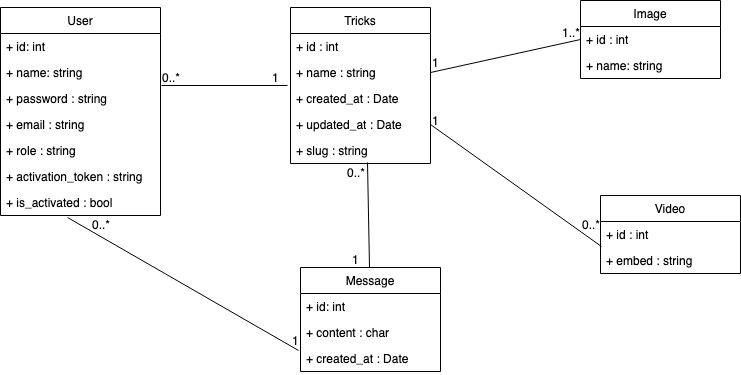

The diagram above was exported from draw.io. Its source (the exported page's mxGraphModel, read from the mxfile embedded in the PNG):
<mxGraphModel dx="786" dy="441" grid="1" gridSize="10" guides="1" tooltips="1" connect="1" arrows="1" fold="1" page="1" pageScale="1" pageWidth="827" pageHeight="1169" math="0" shadow="0">
  <root>
    <mxCell id="0" />
    <mxCell id="1" parent="0" />
    <mxCell id="gENqQzWU_DjP3Hx6VRzY-1" value="User" style="swimlane;fontStyle=0;childLayout=stackLayout;horizontal=1;startSize=26;fillColor=none;horizontalStack=0;resizeParent=1;resizeParentMax=0;resizeLast=0;collapsible=1;marginBottom=0;" vertex="1" parent="1">
      <mxGeometry x="20" y="40" width="160" height="208" as="geometry" />
    </mxCell>
    <mxCell id="gENqQzWU_DjP3Hx6VRzY-2" value="+ id: int" style="text;strokeColor=none;fillColor=none;align=left;verticalAlign=top;spacingLeft=4;spacingRight=4;overflow=hidden;rotatable=0;points=[[0,0.5],[1,0.5]];portConstraint=eastwest;" vertex="1" parent="gENqQzWU_DjP3Hx6VRzY-1">
      <mxGeometry y="26" width="160" height="26" as="geometry" />
    </mxCell>
    <mxCell id="gENqQzWU_DjP3Hx6VRzY-3" value="+ name: string" style="text;strokeColor=none;fillColor=none;align=left;verticalAlign=top;spacingLeft=4;spacingRight=4;overflow=hidden;rotatable=0;points=[[0,0.5],[1,0.5]];portConstraint=eastwest;" vertex="1" parent="gENqQzWU_DjP3Hx6VRzY-1">
      <mxGeometry y="52" width="160" height="26" as="geometry" />
    </mxCell>
    <mxCell id="gENqQzWU_DjP3Hx6VRzY-4" value="+ password : string" style="text;strokeColor=none;fillColor=none;align=left;verticalAlign=top;spacingLeft=4;spacingRight=4;overflow=hidden;rotatable=0;points=[[0,0.5],[1,0.5]];portConstraint=eastwest;" vertex="1" parent="gENqQzWU_DjP3Hx6VRzY-1">
      <mxGeometry y="78" width="160" height="26" as="geometry" />
    </mxCell>
    <mxCell id="gENqQzWU_DjP3Hx6VRzY-21" value="+ email : string" style="text;strokeColor=none;fillColor=none;align=left;verticalAlign=top;spacingLeft=4;spacingRight=4;overflow=hidden;rotatable=0;points=[[0,0.5],[1,0.5]];portConstraint=eastwest;" vertex="1" parent="gENqQzWU_DjP3Hx6VRzY-1">
      <mxGeometry y="104" width="160" height="26" as="geometry" />
    </mxCell>
    <mxCell id="gENqQzWU_DjP3Hx6VRzY-22" value="+ role : string" style="text;strokeColor=none;fillColor=none;align=left;verticalAlign=top;spacingLeft=4;spacingRight=4;overflow=hidden;rotatable=0;points=[[0,0.5],[1,0.5]];portConstraint=eastwest;" vertex="1" parent="gENqQzWU_DjP3Hx6VRzY-1">
      <mxGeometry y="130" width="160" height="26" as="geometry" />
    </mxCell>
    <mxCell id="gENqQzWU_DjP3Hx6VRzY-23" value="+ activation_token : string" style="text;strokeColor=none;fillColor=none;align=left;verticalAlign=top;spacingLeft=4;spacingRight=4;overflow=hidden;rotatable=0;points=[[0,0.5],[1,0.5]];portConstraint=eastwest;" vertex="1" parent="gENqQzWU_DjP3Hx6VRzY-1">
      <mxGeometry y="156" width="160" height="26" as="geometry" />
    </mxCell>
    <mxCell id="gENqQzWU_DjP3Hx6VRzY-25" value="+ is_activated : bool" style="text;strokeColor=none;fillColor=none;align=left;verticalAlign=top;spacingLeft=4;spacingRight=4;overflow=hidden;rotatable=0;points=[[0,0.5],[1,0.5]];portConstraint=eastwest;" vertex="1" parent="gENqQzWU_DjP3Hx6VRzY-1">
      <mxGeometry y="182" width="160" height="26" as="geometry" />
    </mxCell>
    <mxCell id="gENqQzWU_DjP3Hx6VRzY-5" value="Image" style="swimlane;fontStyle=0;childLayout=stackLayout;horizontal=1;startSize=26;fillColor=none;horizontalStack=0;resizeParent=1;resizeParentMax=0;resizeLast=0;collapsible=1;marginBottom=0;" vertex="1" parent="1">
      <mxGeometry x="600" y="33" width="140" height="78" as="geometry" />
    </mxCell>
    <mxCell id="gENqQzWU_DjP3Hx6VRzY-6" value="+ id : int" style="text;strokeColor=none;fillColor=none;align=left;verticalAlign=top;spacingLeft=4;spacingRight=4;overflow=hidden;rotatable=0;points=[[0,0.5],[1,0.5]];portConstraint=eastwest;" vertex="1" parent="gENqQzWU_DjP3Hx6VRzY-5">
      <mxGeometry y="26" width="140" height="26" as="geometry" />
    </mxCell>
    <mxCell id="gENqQzWU_DjP3Hx6VRzY-7" value="+ name: string" style="text;strokeColor=none;fillColor=none;align=left;verticalAlign=top;spacingLeft=4;spacingRight=4;overflow=hidden;rotatable=0;points=[[0,0.5],[1,0.5]];portConstraint=eastwest;" vertex="1" parent="gENqQzWU_DjP3Hx6VRzY-5">
      <mxGeometry y="52" width="140" height="26" as="geometry" />
    </mxCell>
    <mxCell id="gENqQzWU_DjP3Hx6VRzY-9" value="Message" style="swimlane;fontStyle=0;childLayout=stackLayout;horizontal=1;startSize=26;fillColor=none;horizontalStack=0;resizeParent=1;resizeParentMax=0;resizeLast=0;collapsible=1;marginBottom=0;" vertex="1" parent="1">
      <mxGeometry x="320" y="300" width="140" height="104" as="geometry" />
    </mxCell>
    <mxCell id="gENqQzWU_DjP3Hx6VRzY-10" value="+ id: int" style="text;strokeColor=none;fillColor=none;align=left;verticalAlign=top;spacingLeft=4;spacingRight=4;overflow=hidden;rotatable=0;points=[[0,0.5],[1,0.5]];portConstraint=eastwest;" vertex="1" parent="gENqQzWU_DjP3Hx6VRzY-9">
      <mxGeometry y="26" width="140" height="26" as="geometry" />
    </mxCell>
    <mxCell id="gENqQzWU_DjP3Hx6VRzY-11" value="+ content : char" style="text;strokeColor=none;fillColor=none;align=left;verticalAlign=top;spacingLeft=4;spacingRight=4;overflow=hidden;rotatable=0;points=[[0,0.5],[1,0.5]];portConstraint=eastwest;" vertex="1" parent="gENqQzWU_DjP3Hx6VRzY-9">
      <mxGeometry y="52" width="140" height="26" as="geometry" />
    </mxCell>
    <mxCell id="gENqQzWU_DjP3Hx6VRzY-12" value="+ created_at : Date" style="text;strokeColor=none;fillColor=none;align=left;verticalAlign=top;spacingLeft=4;spacingRight=4;overflow=hidden;rotatable=0;points=[[0,0.5],[1,0.5]];portConstraint=eastwest;" vertex="1" parent="gENqQzWU_DjP3Hx6VRzY-9">
      <mxGeometry y="78" width="140" height="26" as="geometry" />
    </mxCell>
    <mxCell id="gENqQzWU_DjP3Hx6VRzY-13" value="Tricks" style="swimlane;fontStyle=0;childLayout=stackLayout;horizontal=1;startSize=26;fillColor=none;horizontalStack=0;resizeParent=1;resizeParentMax=0;resizeLast=0;collapsible=1;marginBottom=0;" vertex="1" parent="1">
      <mxGeometry x="310" y="40" width="140" height="156" as="geometry" />
    </mxCell>
    <mxCell id="gENqQzWU_DjP3Hx6VRzY-14" value="+ id : int" style="text;strokeColor=none;fillColor=none;align=left;verticalAlign=top;spacingLeft=4;spacingRight=4;overflow=hidden;rotatable=0;points=[[0,0.5],[1,0.5]];portConstraint=eastwest;" vertex="1" parent="gENqQzWU_DjP3Hx6VRzY-13">
      <mxGeometry y="26" width="140" height="26" as="geometry" />
    </mxCell>
    <mxCell id="gENqQzWU_DjP3Hx6VRzY-15" value="+ name : string" style="text;strokeColor=none;fillColor=none;align=left;verticalAlign=top;spacingLeft=4;spacingRight=4;overflow=hidden;rotatable=0;points=[[0,0.5],[1,0.5]];portConstraint=eastwest;" vertex="1" parent="gENqQzWU_DjP3Hx6VRzY-13">
      <mxGeometry y="52" width="140" height="26" as="geometry" />
    </mxCell>
    <mxCell id="gENqQzWU_DjP3Hx6VRzY-16" value="+ created_at : Date" style="text;strokeColor=none;fillColor=none;align=left;verticalAlign=top;spacingLeft=4;spacingRight=4;overflow=hidden;rotatable=0;points=[[0,0.5],[1,0.5]];portConstraint=eastwest;" vertex="1" parent="gENqQzWU_DjP3Hx6VRzY-13">
      <mxGeometry y="78" width="140" height="26" as="geometry" />
    </mxCell>
    <mxCell id="gENqQzWU_DjP3Hx6VRzY-26" value="+ updated_at : Date" style="text;strokeColor=none;fillColor=none;align=left;verticalAlign=top;spacingLeft=4;spacingRight=4;overflow=hidden;rotatable=0;points=[[0,0.5],[1,0.5]];portConstraint=eastwest;" vertex="1" parent="gENqQzWU_DjP3Hx6VRzY-13">
      <mxGeometry y="104" width="140" height="26" as="geometry" />
    </mxCell>
    <mxCell id="gENqQzWU_DjP3Hx6VRzY-27" value="+ slug : string" style="text;strokeColor=none;fillColor=none;align=left;verticalAlign=top;spacingLeft=4;spacingRight=4;overflow=hidden;rotatable=0;points=[[0,0.5],[1,0.5]];portConstraint=eastwest;" vertex="1" parent="gENqQzWU_DjP3Hx6VRzY-13">
      <mxGeometry y="130" width="140" height="26" as="geometry" />
    </mxCell>
    <mxCell id="gENqQzWU_DjP3Hx6VRzY-17" value="Video" style="swimlane;fontStyle=0;childLayout=stackLayout;horizontal=1;startSize=26;fillColor=none;horizontalStack=0;resizeParent=1;resizeParentMax=0;resizeLast=0;collapsible=1;marginBottom=0;" vertex="1" parent="1">
      <mxGeometry x="620" y="228" width="140" height="78" as="geometry" />
    </mxCell>
    <mxCell id="gENqQzWU_DjP3Hx6VRzY-18" value="+ id : int" style="text;strokeColor=none;fillColor=none;align=left;verticalAlign=top;spacingLeft=4;spacingRight=4;overflow=hidden;rotatable=0;points=[[0,0.5],[1,0.5]];portConstraint=eastwest;" vertex="1" parent="gENqQzWU_DjP3Hx6VRzY-17">
      <mxGeometry y="26" width="140" height="26" as="geometry" />
    </mxCell>
    <mxCell id="gENqQzWU_DjP3Hx6VRzY-19" value="+ embed : string" style="text;strokeColor=none;fillColor=none;align=left;verticalAlign=top;spacingLeft=4;spacingRight=4;overflow=hidden;rotatable=0;points=[[0,0.5],[1,0.5]];portConstraint=eastwest;" vertex="1" parent="gENqQzWU_DjP3Hx6VRzY-17">
      <mxGeometry y="52" width="140" height="26" as="geometry" />
    </mxCell>
    <mxCell id="gENqQzWU_DjP3Hx6VRzY-28" value="" style="endArrow=none;html=1;entryX=-0.021;entryY=0;entryDx=0;entryDy=0;entryPerimeter=0;exitX=1.006;exitY=0;exitDx=0;exitDy=0;exitPerimeter=0;" edge="1" parent="1" source="gENqQzWU_DjP3Hx6VRzY-4" target="gENqQzWU_DjP3Hx6VRzY-16">
      <mxGeometry width="50" height="50" relative="1" as="geometry">
        <mxPoint x="185" y="118" as="sourcePoint" />
        <mxPoint x="70" y="430" as="targetPoint" />
      </mxGeometry>
    </mxCell>
    <mxCell id="gENqQzWU_DjP3Hx6VRzY-29" value="1" style="text;html=1;resizable=0;points=[];autosize=1;align=left;verticalAlign=top;spacingTop=-4;" vertex="1" parent="1">
      <mxGeometry x="290" y="101" width="20" height="20" as="geometry" />
    </mxCell>
    <mxCell id="gENqQzWU_DjP3Hx6VRzY-30" value="0..*" style="text;html=1;resizable=0;points=[];autosize=1;align=left;verticalAlign=top;spacingTop=-4;" vertex="1" parent="1">
      <mxGeometry x="180" y="101" width="30" height="20" as="geometry" />
    </mxCell>
    <mxCell id="gENqQzWU_DjP3Hx6VRzY-31" value="" style="endArrow=none;html=1;entryX=-0.014;entryY=0.192;entryDx=0;entryDy=0;entryPerimeter=0;exitX=0.419;exitY=1.077;exitDx=0;exitDy=0;exitPerimeter=0;" edge="1" parent="1" source="gENqQzWU_DjP3Hx6VRzY-25" target="gENqQzWU_DjP3Hx6VRzY-12">
      <mxGeometry width="50" height="50" relative="1" as="geometry">
        <mxPoint x="131.96000000000004" y="351" as="sourcePoint" />
        <mxPoint x="258.05999999999995" y="351" as="targetPoint" />
      </mxGeometry>
    </mxCell>
    <mxCell id="gENqQzWU_DjP3Hx6VRzY-32" value="0..*" style="text;html=1;resizable=0;points=[];autosize=1;align=left;verticalAlign=top;spacingTop=-4;" vertex="1" parent="1">
      <mxGeometry x="110" y="248" width="30" height="20" as="geometry" />
    </mxCell>
    <mxCell id="gENqQzWU_DjP3Hx6VRzY-33" value="1" style="text;html=1;resizable=0;points=[];autosize=1;align=left;verticalAlign=top;spacingTop=-4;" vertex="1" parent="1">
      <mxGeometry x="310" y="364" width="20" height="20" as="geometry" />
    </mxCell>
    <mxCell id="gENqQzWU_DjP3Hx6VRzY-35" value="" style="endArrow=none;html=1;entryX=0.55;entryY=0.962;entryDx=0;entryDy=0;entryPerimeter=0;" edge="1" parent="1" source="gENqQzWU_DjP3Hx6VRzY-9" target="gENqQzWU_DjP3Hx6VRzY-27">
      <mxGeometry width="50" height="50" relative="1" as="geometry">
        <mxPoint x="20" y="480" as="sourcePoint" />
        <mxPoint x="384" y="190" as="targetPoint" />
      </mxGeometry>
    </mxCell>
    <mxCell id="gENqQzWU_DjP3Hx6VRzY-36" value="0..*" style="text;html=1;resizable=0;points=[];autosize=1;align=left;verticalAlign=top;spacingTop=-4;" vertex="1" parent="1">
      <mxGeometry x="365" y="196" width="30" height="20" as="geometry" />
    </mxCell>
    <mxCell id="gENqQzWU_DjP3Hx6VRzY-37" value="1" style="text;html=1;resizable=0;points=[];autosize=1;align=left;verticalAlign=top;spacingTop=-4;" vertex="1" parent="1">
      <mxGeometry x="370" y="283" width="20" height="20" as="geometry" />
    </mxCell>
    <mxCell id="gENqQzWU_DjP3Hx6VRzY-38" value="" style="endArrow=none;html=1;entryX=0;entryY=0.5;entryDx=0;entryDy=0;exitX=1;exitY=0.5;exitDx=0;exitDy=0;" edge="1" parent="1" source="gENqQzWU_DjP3Hx6VRzY-15" target="gENqQzWU_DjP3Hx6VRzY-6">
      <mxGeometry width="50" height="50" relative="1" as="geometry">
        <mxPoint x="20" y="480" as="sourcePoint" />
        <mxPoint x="70" y="430" as="targetPoint" />
      </mxGeometry>
    </mxCell>
    <mxCell id="gENqQzWU_DjP3Hx6VRzY-39" value="1..*" style="text;html=1;resizable=0;points=[];autosize=1;align=left;verticalAlign=top;spacingTop=-4;" vertex="1" parent="1">
      <mxGeometry x="580" y="56" width="30" height="20" as="geometry" />
    </mxCell>
    <mxCell id="gENqQzWU_DjP3Hx6VRzY-40" value="1" style="text;html=1;resizable=0;points=[];autosize=1;align=left;verticalAlign=top;spacingTop=-4;" vertex="1" parent="1">
      <mxGeometry x="450" y="86" width="20" height="20" as="geometry" />
    </mxCell>
    <mxCell id="gENqQzWU_DjP3Hx6VRzY-41" value="" style="endArrow=none;html=1;exitX=1;exitY=0.5;exitDx=0;exitDy=0;entryX=0.007;entryY=-0.038;entryDx=0;entryDy=0;entryPerimeter=0;" edge="1" parent="1" source="gENqQzWU_DjP3Hx6VRzY-26" target="gENqQzWU_DjP3Hx6VRzY-19">
      <mxGeometry width="50" height="50" relative="1" as="geometry">
        <mxPoint x="20" y="480" as="sourcePoint" />
        <mxPoint x="620" y="270" as="targetPoint" />
      </mxGeometry>
    </mxCell>
    <mxCell id="gENqQzWU_DjP3Hx6VRzY-42" value="0..*" style="text;html=1;resizable=0;points=[];autosize=1;align=left;verticalAlign=top;spacingTop=-4;" vertex="1" parent="1">
      <mxGeometry x="600" y="248" width="30" height="20" as="geometry" />
    </mxCell>
    <mxCell id="gENqQzWU_DjP3Hx6VRzY-43" value="1" style="text;html=1;resizable=0;points=[];autosize=1;align=left;verticalAlign=top;spacingTop=-4;" vertex="1" parent="1">
      <mxGeometry x="450" y="144" width="20" height="20" as="geometry" />
    </mxCell>
  </root>
</mxGraphModel>